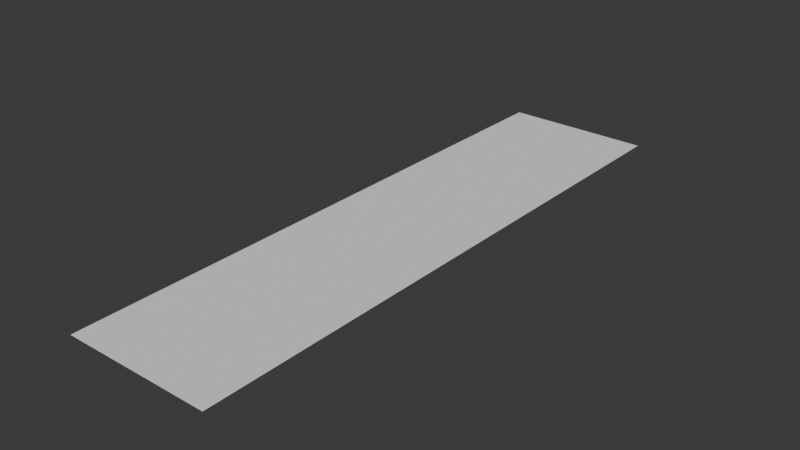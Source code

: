 # Source: arc.blend  (saved by Blender 4.5.88; exported with 4.5.12 LTS)
import bpy
from mathutils import Matrix  # noqa: F401  (used for matrix-valued properties, if any)

bpy.ops.wm.read_factory_settings(use_empty=True)
scene = bpy.context.scene
scene.name = 'Scene'

# ---- collections
col_collection = bpy.data.collections.new('Collection'); scene.collection.children.link(col_collection)

# ---- world
world_world = bpy.data.worlds.new('World'); scene.world = world_world
world_world.use_nodes = True; world_world.node_tree.nodes.clear()
_N = world_world.node_tree.nodes; _L = world_world.node_tree.links
n0 = _N.new('ShaderNodeOutputWorld'); n0.name = 'World Output'; n0.location = (200, 100)
n1 = _N.new('ShaderNodeBackground'); n1.name = 'Background'; n1.location = (-200, 100)
n1.inputs[0].default_value = (0.05088, 0.05088, 0.05088, 1.0)
_L.new(n1.outputs[0], n0.inputs[0])
n0.is_active_output = True
world_world.color = (0.05088, 0.05088, 0.05088)
world_world.sun_shadow_jitter_overblur = 0.0

# ---- meshes
me_plane = bpy.data.meshes.new('Plane')
me_plane.from_pydata([(-0.25, 0.0, 0.0), (0.25, 0.0, 0.0), (-0.25, 2.0, 0.0), (0.25, 2.0, 0.0), (-0.25, 1.818, 0.0), (-0.25, 1.636, 0.0), (-0.25, 1.455, 0.0), (-0.25, 1.273, 0.0), (-0.25, 1.091, 0.0), (-0.25, 0.9091, 0.0), (-0.25, 0.7273, 0.0), (-0.25, 0.5455, 0.0), (-0.25, 0.3636, 0.0), (-0.25, 0.1818, 0.0), (0.25, 0.1818, 0.0), (0.25, 0.3636, 0.0), (0.25, 0.5455, 0.0), (0.25, 0.7273, 0.0), (0.25, 0.9091, 0.0), (0.25, 1.091, 0.0), (0.25, 1.273, 0.0), (0.25, 1.455, 0.0), (0.25, 1.636, 0.0), (0.25, 1.818, 0.0), (-0.25, 0.1455, 0.0), (-0.25, 0.1091, 0.0), (-0.25, 0.07273, 0.0), (-0.25, 0.03636, 0.0), (0.25, 1.855, 0.0), (0.25, 1.891, 0.0), (0.25, 1.927, 0.0), (0.25, 1.964, 0.0), (-0.25, 1.964, 0.0), (-0.25, 1.927, 0.0), (-0.25, 1.891, 0.0), (-0.25, 1.855, 0.0), (-0.25, 1.782, 0.0), (-0.25, 1.745, 0.0), (-0.25, 1.709, 0.0), (-0.25, 1.673, 0.0), (-0.25, 1.6, 0.0), (-0.25, 1.564, 0.0), (-0.25, 1.527, 0.0), (-0.25, 1.491, 0.0), (-0.25, 1.418, 0.0), (-0.25, 1.382, 0.0), (-0.25, 1.345, 0.0), (-0.25, 1.309, 0.0), (-0.25, 1.236, 0.0), (-0.25, 1.2, 0.0), (-0.25, 1.164, 0.0), (-0.25, 1.127, 0.0), (-0.25, 1.055, 0.0), (-0.25, 1.018, 0.0), (-0.25, 0.9818, 0.0), (-0.25, 0.9455, 0.0), (-0.25, 0.8727, 0.0), (-0.25, 0.8364, 0.0), (-0.25, 0.8, 0.0), (-0.25, 0.7636, 0.0), (-0.25, 0.6909, 0.0), (-0.25, 0.6545, 0.0), (-0.25, 0.6182, 0.0), (-0.25, 0.5818, 0.0), (-0.25, 0.5091, 0.0), (-0.25, 0.4727, 0.0), (-0.25, 0.4364, 0.0), (-0.25, 0.4, 0.0), (-0.25, 0.3273, 0.0), (-0.25, 0.2909, 0.0), (-0.25, 0.2545, 0.0), (-0.25, 0.2182, 0.0), (0.25, 0.03636, 0.0), (0.25, 0.07273, 0.0), (0.25, 0.1091, 0.0), (0.25, 0.1455, 0.0), (0.25, 0.2182, 0.0), (0.25, 0.2545, 0.0), (0.25, 0.2909, 0.0), (0.25, 0.3273, 0.0), (0.25, 0.4, 0.0), (0.25, 0.4364, 0.0), (0.25, 0.4727, 0.0), (0.25, 0.5091, 0.0), (0.25, 0.5818, 0.0), (0.25, 0.6182, 0.0), (0.25, 0.6545, 0.0), (0.25, 0.6909, 0.0), (0.25, 0.7636, 0.0), (0.25, 0.8, 0.0), (0.25, 0.8364, 0.0), (0.25, 0.8727, 0.0), (0.25, 0.9455, 0.0), (0.25, 0.9818, 0.0), (0.25, 1.018, 0.0), (0.25, 1.055, 0.0), (0.25, 1.127, 0.0), (0.25, 1.164, 0.0), (0.25, 1.2, 0.0), (0.25, 1.236, 0.0), (0.25, 1.309, 0.0), (0.25, 1.345, 0.0), (0.25, 1.382, 0.0), (0.25, 1.418, 0.0), (0.25, 1.491, 0.0), (0.25, 1.527, 0.0), (0.25, 1.564, 0.0), (0.25, 1.6, 0.0), (0.25, 1.673, 0.0), (0.25, 1.709, 0.0), (0.25, 1.745, 0.0), (0.25, 1.782, 0.0)], [], [(32, 31, 3, 2), (24, 75, 14, 13), (68, 79, 15, 12), (64, 83, 16, 11), (60, 87, 17, 10), (56, 91, 18, 9), (52, 95, 19, 8), (48, 99, 20, 7), (44, 103, 21, 6), (40, 107, 22, 5), (36, 111, 23, 4), (5, 22, 108, 39), (39, 108, 109, 38), (38, 109, 110, 37), (37, 110, 111, 36), (6, 21, 104, 43), (43, 104, 105, 42), (42, 105, 106, 41), (41, 106, 107, 40), (7, 20, 100, 47), (47, 100, 101, 46), (46, 101, 102, 45), (45, 102, 103, 44), (8, 19, 96, 51), (51, 96, 97, 50), (50, 97, 98, 49), (49, 98, 99, 48), (9, 18, 92, 55), (55, 92, 93, 54), (54, 93, 94, 53), (53, 94, 95, 52), (10, 17, 88, 59), (59, 88, 89, 58), (58, 89, 90, 57), (57, 90, 91, 56), (11, 16, 84, 63), (63, 84, 85, 62), (62, 85, 86, 61), (61, 86, 87, 60), (12, 15, 80, 67), (67, 80, 81, 66), (66, 81, 82, 65), (65, 82, 83, 64), (13, 14, 76, 71), (71, 76, 77, 70), (70, 77, 78, 69), (69, 78, 79, 68), (0, 1, 72, 27), (27, 72, 73, 26), (26, 73, 74, 25), (25, 74, 75, 24), (4, 23, 28, 35), (35, 28, 29, 34), (34, 29, 30, 33), (33, 30, 31, 32)])
_uv = me_plane.uv_layers.new(name='UVMap')
_uv.uv.foreach_set('vector', [0.0, 0.9818, 1.0, 0.9818, 1.0, 1.0, 0.0, 1.0, 0.0, 0.07273, 1.0, 0.07273, 1.0, 0.09091, 0.0, 0.09091, 0.0, 0.1636, 1.0, 0.1636, 1.0, 0.1818, 0.0, 0.1818, 0.0, 0.2545, 1.0, 0.2545, 1.0, 0.2727, 0.0, 0.2727, 0.0, 0.3455, 1.0, 0.3455, 1.0, 0.3636, 0.0, 0.3636, 0.0, 0.4364, 1.0, 0.4364, 1.0, 0.4545, 0.0, 0.4545, 0.0, 0.5273, 1.0, 0.5273, 1.0, 0.5455, 0.0, 0.5455, 0.0, 0.6182, 1.0, 0.6182, 1.0, 0.6364, 0.0, 0.6364, 0.0, 0.7091, 1.0, 0.7091, 1.0, 0.7273, 0.0, 0.7273, 0.0, 0.8, 1.0, 0.8, 1.0, 0.8182, 0.0, 0.8182, 0.0, 0.8909, 1.0, 0.8909, 1.0, 0.9091, 0.0, 0.9091, 0.0, 0.8182, 1.0, 0.8182, 1.0, 0.8364, 0.0, 0.8364, 0.0, 0.8364, 1.0, 0.8364, 1.0, 0.8545, 0.0, 0.8545, 0.0, 0.8545, 1.0, 0.8545, 1.0, 0.8727, 0.0, 0.8727, 0.0, 0.8727, 1.0, 0.8727, 1.0, 0.8909, 0.0, 0.8909, 0.0, 0.7273, 1.0, 0.7273, 1.0, 0.7455, 0.0, 0.7455, 0.0, 0.7455, 1.0, 0.7455, 1.0, 0.7636, 0.0, 0.7636, 0.0, 0.7636, 1.0, 0.7636, 1.0, 0.7818, 0.0, 0.7818, 0.0, 0.7818, 1.0, 0.7818, 1.0, 0.8, 0.0, 0.8, 0.0, 0.6364, 1.0, 0.6364, 1.0, 0.6545, 0.0, 0.6545, 0.0, 0.6545, 1.0, 0.6545, 1.0, 0.6727, 0.0, 0.6727, 0.0, 0.6727, 1.0, 0.6727, 1.0, 0.6909, 0.0, 0.6909, 0.0, 0.6909, 1.0, 0.6909, 1.0, 0.7091, 0.0, 0.7091, 0.0, 0.5455, 1.0, 0.5455, 1.0, 0.5636, 0.0, 0.5636, 0.0, 0.5636, 1.0, 0.5636, 1.0, 0.5818, 0.0, 0.5818, 0.0, 0.5818, 1.0, 0.5818, 1.0, 0.6, 0.0, 0.6, 0.0, 0.6, 1.0, 0.6, 1.0, 0.6182, 0.0, 0.6182, 0.0, 0.4545, 1.0, 0.4545, 1.0, 0.4727, 0.0, 0.4727, 0.0, 0.4727, 1.0, 0.4727, 1.0, 0.4909, 0.0, 0.4909, 0.0, 0.4909, 1.0, 0.4909, 1.0, 0.5091, 0.0, 0.5091, 0.0, 0.5091, 1.0, 0.5091, 1.0, 0.5273, 0.0, 0.5273, 0.0, 0.3636, 1.0, 0.3636, 1.0, 0.3818, 0.0, 0.3818, 0.0, 0.3818, 1.0, 0.3818, 1.0, 0.4, 0.0, 0.4, 0.0, 0.4, 1.0, 0.4, 1.0, 0.4182, 0.0, 0.4182, 0.0, 0.4182, 1.0, 0.4182, 1.0, 0.4364, 0.0, 0.4364, 0.0, 0.2727, 1.0, 0.2727, 1.0, 0.2909, 0.0, 0.2909, 0.0, 0.2909, 1.0, 0.2909, 1.0, 0.3091, 0.0, 0.3091, 0.0, 0.3091, 1.0, 0.3091, 1.0, 0.3273, 0.0, 0.3273, 0.0, 0.3273, 1.0, 0.3273, 1.0, 0.3455, 0.0, 0.3455, 0.0, 0.1818, 1.0, 0.1818, 1.0, 0.2, 0.0, 0.2, 0.0, 0.2, 1.0, 0.2, 1.0, 0.2182, 0.0, 0.2182, 0.0, 0.2182, 1.0, 0.2182, 1.0, 0.2364, 0.0, 0.2364, 0.0, 0.2364, 1.0, 0.2364, 1.0, 0.2545, 0.0, 0.2545, 0.0, 0.09091, 1.0, 0.09091, 1.0, 0.1091, 0.0, 0.1091, 0.0, 0.1091, 1.0, 0.1091, 1.0, 0.1273, 0.0, 0.1273, 0.0, 0.1273, 1.0, 0.1273, 1.0, 0.1455, 0.0, 0.1455, 0.0, 0.1455, 1.0, 0.1455, 1.0, 0.1636, 0.0, 0.1636, 0.0, 0.0, 1.0, 0.0, 1.0, 0.01818, 0.0, 0.01818, 0.0, 0.01818, 1.0, 0.01818, 1.0, 0.03636, 0.0, 0.03636, 0.0, 0.03636, 1.0, 0.03636, 1.0, 0.05455, 0.0, 0.05455, 0.0, 0.05455, 1.0, 0.05455, 1.0, 0.07273, 0.0, 0.07273, 0.0, 0.9091, 1.0, 0.9091, 1.0, 0.9273, 0.0, 0.9273, 0.0, 0.9273, 1.0, 0.9273, 1.0, 0.9455, 0.0, 0.9455, 0.0, 0.9455, 1.0, 0.9455, 1.0, 0.9636, 0.0, 0.9636, 0.0, 0.9636, 1.0, 0.9636, 1.0, 0.9818, 0.0, 0.9818])
me_plane.update()

# ---- objects
ob_plane = bpy.data.objects.new('Plane', me_plane)

# ---- transforms, parenting, visibility, modifiers, constraints
ob_plane.location = (0.0, 0.0, 0.0)

# ---- collection membership
col_collection.objects.link(ob_plane)

# ---- scene / render settings (as saved in the file)
scene.frame_start = 1; scene.frame_end = 250; scene.frame_set(1)
scene.render.engine = 'BLENDER_EEVEE_NEXT'
bpy.context.view_layer.update()

# ---- added for rendering (the .blend has no active camera and no usable light): camera, sun
cam_auto = bpy.data.cameras.new('AutoCamera')
cam_auto.lens = 50.0
cam_auto.sensor_width = 36.0
cam_auto.clip_end = 1000.0
ob_auto_camera = bpy.data.objects.new('AutoCamera', cam_auto)
scene.collection.objects.link(ob_auto_camera)
ob_auto_camera.location = (1.9074, -1.28888, 1.52592)
ob_auto_camera.rotation_euler = (1.09748, -7.21219e-08, 0.694738)
scene.camera = ob_auto_camera
light_auto_sun = bpy.data.lights.new('AutoSun', 'SUN')
light_auto_sun.energy = 3.0
light_auto_sun.angle = 0.0523599
ob_auto_sun = bpy.data.objects.new('AutoSun', light_auto_sun)
scene.collection.objects.link(ob_auto_sun)
ob_auto_sun.rotation_euler = (0.872665, 0.174533, 0.523599)
bpy.context.view_layer.update()
